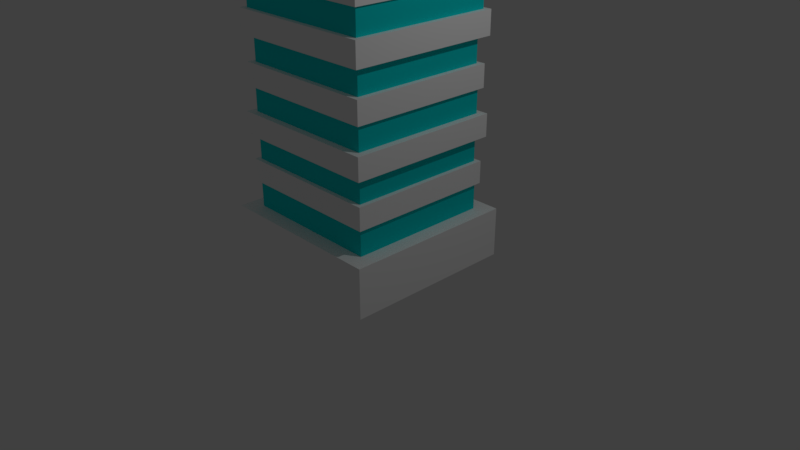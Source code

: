# Source: BuildingTower1.blend  (saved by Blender 2.78.0; exported with 4.5.12 LTS)
import bpy
from mathutils import Matrix  # noqa: F401  (used for matrix-valued properties, if any)

bpy.ops.wm.read_factory_settings(use_empty=True)
scene = bpy.context.scene
scene.name = 'Scene'

# ---- collections
col_collection_1 = bpy.data.collections.new('Collection 1'); scene.collection.children.link(col_collection_1)

# ---- materials (node trees are filled in below, after node groups)
mat_material_017 = bpy.data.materials.new('Material.017')
mat_material_017.alpha_threshold = 0.0
mat_material_017.use_transparent_shadow = False
mat_material_017.diffuse_color = (1.0, 1.0, 1.0, 1.0)
mat_material_017.roughness = 0.5
mat_material_017.specular_intensity = 0.0
mat_material_018 = bpy.data.materials.new('Material.018')
mat_material_018.alpha_threshold = 0.0
mat_material_018.use_transparent_shadow = False
mat_material_018.diffuse_color = (0.003347, 0.7231, 0.7305, 1.0)
mat_material_018.roughness = 0.5

# ---- material node trees

# ---- world
world_world = bpy.data.worlds.new('World'); scene.world = world_world
world_world.color = (0.05088, 0.05088, 0.05088)
world_world.use_sun_shadow = False
world_world.sun_shadow_jitter_overblur = 0.0
world_world.cycles.sampling_method = 'MANUAL'

# ---- cameras
cam_camera = bpy.data.cameras.new('Camera')
cam_camera.clip_end = 100.0
cam_camera.lens = 35.0
cam_camera.sensor_width = 32.0
cam_camera.sensor_height = 18.0
cam_camera.ortho_scale = 7.314
cam_camera.dof.focus_distance = 0.0
cam_camera.dof.aperture_fstop = 128.0

# ---- lights
light_lamp = bpy.data.lights.new('Lamp', 'POINT')
light_lamp.transmission_factor = 0.0
light_lamp.cutoff_distance = 30.0
light_lamp.energy = 100.0
light_lamp.shadow_buffer_clip_start = 1.001
light_lamp.shadow_soft_size = 0.1
light_lamp.shadow_maximum_resolution = 0.006
light_lamp.use_absolute_resolution = True

# ---- meshes
me_cube_003 = bpy.data.meshes.new('Cube.003')
me_cube_003.from_pydata([(-1.13, -1.13, 0.01993), (-1.13, -1.13, 0.6661), (-1.13, 1.13, 0.01993), (-1.13, 1.13, 0.6661), (1.13, -1.13, 0.01993), (1.13, -1.13, 0.6661), (1.13, 1.13, 0.01993), (1.13, 1.13, 0.6661), (-1.13, -1.13, 0.6661), (-1.13, 1.13, 0.6661), (1.13, 1.13, 0.6661), (1.13, -1.13, 0.6661), (-0.9279, -0.9279, 0.6661), (-0.9279, 0.9279, 0.6661), (0.9279, 0.9279, 0.6661), (0.9279, -0.9279, 0.6661), (-0.9279, -0.9279, 1.011), (-0.9279, 0.9279, 1.011), (0.9279, 0.9279, 1.011), (0.9279, -0.9279, 1.011), (-0.9731, -0.9731, 1.011), (-0.9731, 0.9731, 1.011), (0.9731, 0.9731, 1.011), (0.9731, -0.9731, 1.011), (-0.9731, -0.9731, 1.303), (-0.9731, 0.9731, 1.303), (0.9731, 0.9731, 1.303), (0.9731, -0.9731, 1.303), (-0.9169, -0.9169, 1.303), (-0.9169, 0.9169, 1.303), (0.9169, 0.9169, 1.303), (0.9169, -0.9169, 1.303), (-0.9169, -0.9169, 1.618), (-0.9169, 0.9169, 1.618), (0.9169, 0.9169, 1.618), (0.9169, -0.9169, 1.618), (-1.01, -1.01, 1.618), (-1.01, 1.01, 1.618), (1.01, 1.01, 1.618), (1.01, -1.01, 1.618), (-1.01, -1.01, 1.91), (-1.01, 1.01, 1.91), (1.01, 1.01, 1.91), (1.01, -1.01, 1.91), (-0.9221, -0.9221, 1.91), (-0.9221, 0.9221, 1.91), (0.9221, 0.9221, 1.91), (0.9221, -0.9221, 1.91), (-0.9221, -0.9221, 2.224), (-0.9221, 0.9221, 2.224), (0.9221, 0.9221, 2.224), (0.9221, -0.9221, 2.224), (-0.9714, -0.9714, 2.224), (-0.9714, 0.9714, 2.224), (0.9714, 0.9714, 2.224), (0.9714, -0.9714, 2.224), (-0.9714, -0.9714, 2.516), (-0.9714, 0.9714, 2.516), (0.9714, 0.9714, 2.516), (0.9714, -0.9714, 2.516), (-0.906, -0.906, 2.516), (-0.906, 0.906, 2.516), (0.906, 0.906, 2.516), (0.906, -0.906, 2.516), (-0.906, -0.906, 2.84), (-0.906, 0.906, 2.84), (0.906, 0.906, 2.84), (0.906, -0.906, 2.84), (-1.005, -1.005, 2.84), (-1.005, 1.005, 2.84), (1.005, 1.005, 2.84), (1.005, -1.005, 2.84), (-1.005, -1.005, 3.143), (-1.005, 1.005, 3.143), (1.005, 1.005, 3.143), (1.005, -1.005, 3.143), (-0.9432, -0.9432, 3.143), (-0.9432, 0.9432, 3.143), (0.9432, 0.9432, 3.143), (0.9432, -0.9432, 3.143), (-0.9432, -0.9432, 3.456), (-0.9432, 0.9432, 3.456), (0.9432, 0.9432, 3.456), (0.9432, -0.9432, 3.456), (-0.9758, -0.9758, 3.456), (-0.9758, 0.9758, 3.456), (0.9758, 0.9758, 3.456), (0.9758, -0.9758, 3.456), (-0.9758, -0.9758, 3.749), (-0.9758, 0.9758, 3.749), (0.9758, 0.9758, 3.749), (0.9758, -0.9758, 3.749), (-0.8966, -0.8966, 3.749), (-0.8966, 0.8966, 3.749), (0.8966, 0.8966, 3.749), (0.8966, -0.8966, 3.749), (-0.8966, -0.8966, 4.062), (-0.8966, 0.8966, 4.062), (0.8966, 0.8966, 4.062), (0.8966, -0.8966, 4.062), (-0.9596, -0.9596, 4.062), (-0.9596, 0.9596, 4.062), (0.9596, 0.9596, 4.062), (0.9596, -0.9596, 4.062), (-0.9596, -0.9596, 4.376), (-0.9596, 0.9596, 4.376), (0.9596, 0.9596, 4.376), (0.9596, -0.9596, 4.376), (-0.8971, -0.8971, 4.376), (-0.8971, 0.8971, 4.376), (0.8971, 0.8971, 4.376), (0.8971, -0.8971, 4.376), (-0.8971, -0.8971, 4.689), (-0.8971, 0.8971, 4.689), (0.8971, 0.8971, 4.689), (0.8971, -0.8971, 4.689), (-1.007, -1.007, 4.689), (-1.007, 1.007, 4.689), (1.007, 1.007, 4.689), (1.007, -1.007, 4.689), (-1.007, -1.007, 4.982), (-1.007, 1.007, 4.982), (1.007, 1.007, 4.982), (1.007, -1.007, 4.982), (-0.9386, -0.9386, 4.982), (-0.9386, 0.9386, 4.982), (0.9386, 0.9386, 4.982), (0.9386, -0.9386, 4.982), (-0.9386, -0.9386, 5.285), (-0.9386, 0.9386, 5.285), (0.9386, 0.9386, 5.285), (0.9386, -0.9386, 5.285), (-1.001, -1.001, 5.285), (-1.001, 1.001, 5.285), (1.001, 1.001, 5.285), (1.001, -1.001, 5.285), (-1.001, -1.001, 5.588), (-1.001, 1.001, 5.588), (1.001, 1.001, 5.588), (1.001, -1.001, 5.588), (-0.9535, -0.9535, 5.588), (-0.9535, 0.9535, 5.588), (0.9535, 0.9535, 5.588), (0.9535, -0.9535, 5.588), (-0.9535, -0.9535, 5.901), (-0.9535, 0.9535, 5.901), (0.9535, 0.9535, 5.901), (0.9535, -0.9535, 5.901), (-1.015, -1.015, 5.901), (-1.015, 1.015, 5.901), (1.015, 1.015, 5.901), (1.015, -1.015, 5.901), (-1.015, -1.015, 6.225), (-1.015, 1.015, 6.225), (1.015, 1.015, 6.225), (1.015, -1.015, 6.225), (-0.9131, -0.9131, 6.225), (-0.9131, 0.9131, 6.225), (0.9131, 0.9131, 6.225), (0.9131, -0.9131, 6.225), (-0.9131, -0.9131, 6.528), (-0.9131, 0.9131, 6.528), (0.9131, 0.9131, 6.528), (0.9131, -0.9131, 6.528), (-1.027, -1.027, 6.528), (-1.027, 1.027, 6.528), (1.027, 1.027, 6.528), (1.027, -1.027, 6.528), (-1.027, -1.027, 6.831), (-1.027, 1.027, 6.831), (1.027, 1.027, 6.831), (1.027, -1.027, 6.831), (-0.8554, -0.8554, 6.831), (-0.8554, 0.8554, 6.831), (0.8554, 0.8554, 6.831), (0.8554, -0.8554, 6.831), (-0.8554, -0.8554, 7.145), (-0.8554, 0.8554, 7.145), (0.8554, 0.8554, 7.145), (0.8554, -0.8554, 7.145), (-0.9701, -0.9701, 7.145), (-0.9701, 0.9701, 7.145), (0.9701, 0.9701, 7.145), (0.9701, -0.9701, 7.145), (-0.9701, -0.9701, 7.604), (-0.9701, 0.9701, 7.604), (0.9701, 0.9701, 8.431), (0.9701, -0.9701, 8.431)], [], [(0, 1, 3, 2), (2, 3, 7, 6), (6, 7, 5, 4), (4, 5, 1, 0), (2, 6, 4, 0), (5, 7, 10, 11), (9, 8, 12, 13), (3, 1, 8, 9), (1, 5, 11, 8), (7, 3, 9, 10), (12, 15, 19, 16), (8, 11, 15, 12), (10, 9, 13, 14), (11, 10, 14, 15), (19, 18, 22, 23), (14, 13, 17, 18), (15, 14, 18, 19), (13, 12, 16, 17), (20, 23, 27, 24), (17, 16, 20, 21), (16, 19, 23, 20), (18, 17, 21, 22), (26, 25, 29, 30), (22, 21, 25, 26), (23, 22, 26, 27), (21, 20, 24, 25), (31, 30, 34, 35), (27, 26, 30, 31), (25, 24, 28, 29), (24, 27, 31, 28), (32, 35, 39, 36), (29, 28, 32, 33), (28, 31, 35, 32), (30, 29, 33, 34), (39, 38, 42, 43), (34, 33, 37, 38), (35, 34, 38, 39), (33, 32, 36, 37), (43, 42, 46, 47), (37, 36, 40, 41), (36, 39, 43, 40), (38, 37, 41, 42), (44, 47, 51, 48), (41, 40, 44, 45), (40, 43, 47, 44), (42, 41, 45, 46), (51, 50, 54, 55), (46, 45, 49, 50), (47, 46, 50, 51), (45, 44, 48, 49), (53, 52, 56, 57), (49, 48, 52, 53), (48, 51, 55, 52), (50, 49, 53, 54), (56, 59, 63, 60), (52, 55, 59, 56), (54, 53, 57, 58), (55, 54, 58, 59), (63, 62, 66, 67), (58, 57, 61, 62), (59, 58, 62, 63), (57, 56, 60, 61), (64, 67, 71, 68), (61, 60, 64, 65), (60, 63, 67, 64), (62, 61, 65, 66), (70, 69, 73, 74), (66, 65, 69, 70), (67, 66, 70, 71), (65, 64, 68, 69), (75, 74, 78, 79), (71, 70, 74, 75), (69, 68, 72, 73), (68, 71, 75, 72), (76, 79, 83, 80), (73, 72, 76, 77), (72, 75, 79, 76), (74, 73, 77, 78), (83, 82, 86, 87), (78, 77, 81, 82), (79, 78, 82, 83), (77, 76, 80, 81), (87, 86, 90, 91), (81, 80, 84, 85), (80, 83, 87, 84), (82, 81, 85, 86), (88, 91, 95, 92), (85, 84, 88, 89), (84, 87, 91, 88), (86, 85, 89, 90), (95, 94, 98, 99), (90, 89, 93, 94), (91, 90, 94, 95), (89, 88, 92, 93), (97, 96, 100, 101), (93, 92, 96, 97), (92, 95, 99, 96), (94, 93, 97, 98), (100, 103, 107, 104), (96, 99, 103, 100), (98, 97, 101, 102), (99, 98, 102, 103), (107, 106, 110, 111), (102, 101, 105, 106), (103, 102, 106, 107), (101, 100, 104, 105), (108, 111, 115, 112), (105, 104, 108, 109), (104, 107, 111, 108), (106, 105, 109, 110), (114, 113, 117, 118), (110, 109, 113, 114), (111, 110, 114, 115), (109, 108, 112, 113), (119, 118, 122, 123), (115, 114, 118, 119), (113, 112, 116, 117), (112, 115, 119, 116), (120, 123, 127, 124), (117, 116, 120, 121), (116, 119, 123, 120), (118, 117, 121, 122), (127, 126, 130, 131), (122, 121, 125, 126), (123, 122, 126, 127), (121, 120, 124, 125), (131, 130, 134, 135), (125, 124, 128, 129), (124, 127, 131, 128), (126, 125, 129, 130), (132, 135, 139, 136), (129, 128, 132, 133), (128, 131, 135, 132), (130, 129, 133, 134), (139, 138, 142, 143), (134, 133, 137, 138), (135, 134, 138, 139), (133, 132, 136, 137), (141, 140, 144, 145), (137, 136, 140, 141), (136, 139, 143, 140), (138, 137, 141, 142), (144, 147, 151, 148), (140, 143, 147, 144), (142, 141, 145, 146), (143, 142, 146, 147), (151, 150, 154, 155), (146, 145, 149, 150), (147, 146, 150, 151), (145, 144, 148, 149), (152, 155, 159, 156), (149, 148, 152, 153), (148, 151, 155, 152), (150, 149, 153, 154), (158, 157, 161, 162), (154, 153, 157, 158), (155, 154, 158, 159), (153, 152, 156, 157), (163, 162, 166, 167), (159, 158, 162, 163), (157, 156, 160, 161), (156, 159, 163, 160), (164, 167, 171, 168), (161, 160, 164, 165), (160, 163, 167, 164), (162, 161, 165, 166), (171, 170, 174, 175), (166, 165, 169, 170), (167, 166, 170, 171), (165, 164, 168, 169), (175, 174, 178, 179), (169, 168, 172, 173), (168, 171, 175, 172), (170, 169, 173, 174), (176, 179, 183, 180), (173, 172, 176, 177), (172, 175, 179, 176), (174, 173, 177, 178), (183, 182, 186, 187), (178, 177, 181, 182), (179, 178, 182, 183), (177, 176, 180, 181), (186, 185, 184, 187), (181, 180, 184, 185), (180, 183, 187, 184), (182, 181, 185, 186)])
me_cube_003.polygons.foreach_set('material_index', [0, 0, 0, 0, 0, 0, 0, 0, 0, 0, 1, 0, 0, 0, 0, 1, 1, 1, 0, 0, 0, 0, 0, 0, 0, 0, 1, 0, 0, 0, 0, 1, 1, 1, 0, 0, 0, 0, 0, 0, 0, 0, 1, 0, 0, 0, 0, 1, 1, 1, 0, 0, 0, 0, 0, 0, 0, 0, 1, 0, 0, 0, 0, 1, 1, 1, 0, 0, 0, 0, 0, 0, 0, 0, 1, 0, 0, 0, 0, 1, 1, 1, 0, 0, 0, 0, 0, 0, 0, 0, 1, 0, 0, 0, 0, 1, 1, 1, 0, 0, 0, 0, 0, 0, 0, 0, 1, 0, 0, 0, 0, 1, 1, 1, 0, 0, 0, 0, 0, 0, 0, 0, 1, 0, 0, 0, 0, 1, 1, 1, 0, 0, 0, 0, 0, 0, 0, 0, 1, 0, 0, 0, 0, 1, 1, 1, 0, 0, 0, 0, 0, 0, 0, 0, 1, 0, 0, 0, 0, 1, 1, 1, 0, 0, 0, 0, 0, 0, 0, 0, 1, 0, 0, 0, 0, 1, 1, 1, 0, 0, 0, 0, 0, 0, 0, 0])
me_cube_003.materials.append(mat_material_017)
me_cube_003.materials.append(mat_material_018)
me_cube_003.use_remesh_preserve_volume = False
me_cube_003.use_remesh_preserve_attributes = False
me_cube_003.use_mirror_vertex_groups = False
me_cube_003.update()

# ---- objects
ob_lamp = bpy.data.objects.new('Lamp', light_lamp)
ob_camera = bpy.data.objects.new('Camera', cam_camera)
ob_cube = bpy.data.objects.new('Cube', me_cube_003)

# ---- transforms, parenting, visibility, modifiers, constraints
ob_lamp.location = (4.076, 1.005, 5.904)
ob_lamp.rotation_euler = (0.6503, 0.05522, 1.866)
ob_lamp.lock_rotations_4d = False
ob_lamp.empty_display_type = 'ARROWS'
ob_lamp.color = (0.0, 0.0, 0.0, 0.0)
ob_lamp.lineart.crease_threshold = 0.0
ob_camera.location = (7.481, -6.508, 5.344)
ob_camera.rotation_euler = (1.109, 0.0, 0.8149)
ob_camera.lock_rotations_4d = False
ob_camera.empty_display_type = 'ARROWS'
ob_camera.color = (0.0, 0.0, 0.0, 0.0)
ob_camera.display_type = 'WIRE'
ob_camera.lineart.crease_threshold = 0.0
ob_cube.location = (0.0, 0.0, 0.0)
ob_cube.lineart.crease_threshold = 0.0

# ---- collection membership
col_collection_1.objects.link(ob_lamp)
col_collection_1.objects.link(ob_camera)
col_collection_1.objects.link(ob_cube)

# ---- scene / render settings (as saved in the file)
scene.camera = ob_camera
scene.frame_start = 1; scene.frame_end = 250; scene.frame_set(1)
scene.render.engine = 'BLENDER_EEVEE_NEXT'
scene.render.resolution_percentage = 50
scene.render.dither_intensity = 0.0
scene.cycles.use_denoising = False
scene.cycles.samples = 128
scene.cycles.sampling_pattern = 'TABULATED_SOBOL'
scene.cycles.light_sampling_threshold = 0.0
scene.cycles.use_adaptive_sampling = False
scene.cycles.use_light_tree = False
scene.cycles.blur_glossy = 0.0
scene.cycles.sample_clamp_indirect = 0.0
scene.view_settings.view_transform = 'Standard'
bpy.context.view_layer.update()
